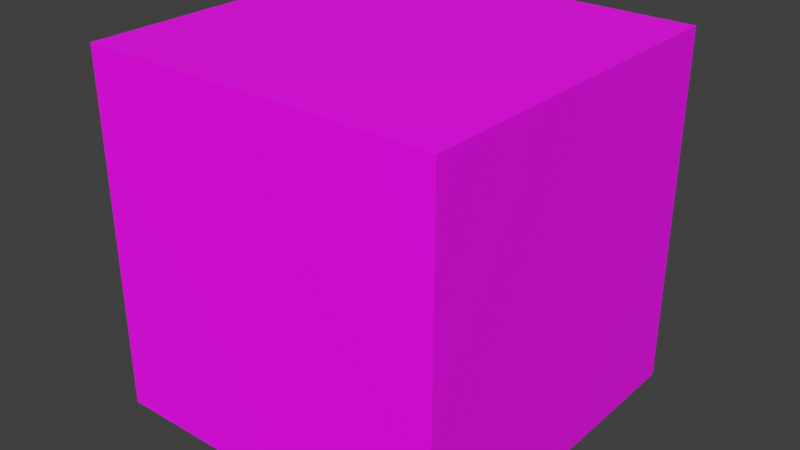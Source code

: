 # Source: models.blend  (saved by Blender 3.4.6; exported with 4.5.12 LTS)
import bpy
from mathutils import Matrix  # noqa: F401  (used for matrix-valued properties, if any)

bpy.ops.wm.read_factory_settings(use_empty=True)
scene = bpy.context.scene
scene.name = 'Scene'

# ---- collections
col_models = bpy.data.collections.new('Models'); scene.collection.children.link(col_models)

# ---- images (referenced by path relative to the original .blend; pixels are not part of the script)
import os
ASSET_DIR = os.environ.get("B2B_ASSET_DIR", "")  # directory of the original .blend (textures are referenced by path, not embedded)
HERE = os.path.dirname(os.path.abspath(__file__))  # packed textures are extracted next to this script under _unpacked/

def load_image(name, relpath, width, height, colorspace="sRGB"):
    """Load a texture the original file referenced (path relative to the .blend, or extracted next to this script)."""
    p = next((c for c in (os.path.join(HERE, relpath), os.path.join(ASSET_DIR, relpath)) if relpath and os.path.exists(c)), "")
    if p:
        img = bpy.data.images.load(p, check_existing=True)
        img.name = name
    else:  # same state as the original file: an image datablock whose file is absent (Cycles renders it pink)
        img = bpy.data.images.new(name, width, height)
        img.source = "FILE"
        img.filepath = "//" + (relpath or name)
    img.colorspace_settings.name = colorspace
    return img
img_grass_fairway_png = load_image('grass-fairway.png', 'textures/grass-fairway.png', 1024, 1024, 'sRGB')

# ---- materials (node trees are filled in below, after node groups)
mat_grass_fairway = bpy.data.materials.new('grass-fairway')
mat_grass_fairway.alpha_threshold = 0.0
mat_grass_fairway.use_backface_culling = True
mat_grass_fairway.use_transparent_shadow = False
mat_grass_fairway.diffuse_color = (1.0, 1.0, 1.0, 1.0)
mat_grass_fairway.roughness = 0.0
mat_grass_fairway.specular_intensity = 0.0
mat_grass_fairway.line_color = (0.0, 0.0, 0.0, 1.0)
mat_grass_fairway_copy = bpy.data.materials.new('grass-fairway-copy')
mat_grass_fairway_copy.alpha_threshold = 0.0
mat_grass_fairway_copy.use_backface_culling = True
mat_grass_fairway_copy.use_transparent_shadow = False
mat_grass_fairway_copy.diffuse_color = (1.0, 1.0, 1.0, 1.0)
mat_grass_fairway_copy.roughness = 0.0
mat_grass_fairway_copy.specular_intensity = 0.0
mat_grass_fairway_copy.line_color = (0.0, 0.0, 0.0, 1.0)

# ---- material node trees
mat_grass_fairway.use_nodes = True; mat_grass_fairway.node_tree.nodes.clear()
mat_grass_fairway_copy.use_nodes = True; mat_grass_fairway_copy.node_tree.nodes.clear()

# ---- world
world_world = bpy.data.worlds.new('World'); scene.world = world_world
world_world.use_nodes = True; world_world.node_tree.nodes.clear()
_N = world_world.node_tree.nodes; _L = world_world.node_tree.links
n0 = _N.new('ShaderNodeBackground'); n0.name = 'Background'; n0.location = (10, 300)
n0.inputs[0].default_value = (0.05088, 0.05088, 0.05088, 1.0)
n1 = _N.new('ShaderNodeOutputWorld'); n1.name = 'World Output'; n1.location = (172, 321)
_L.new(n0.outputs[0], n1.inputs[0])
n1.is_active_output = True
world_world.color = (0.05088, 0.05088, 0.05088)
world_world.use_sun_shadow = False
world_world.sun_shadow_jitter_overblur = 0.0

# ---- meshes
me_cube = bpy.data.meshes.new('Cube')
me_cube.from_pydata([(0.5, 0.5, 0.5), (0.5, 0.5, -0.5), (0.5, -0.5, 0.5), (0.5, -0.5, -0.5), (-0.5, 0.5, 0.5), (-0.5, 0.5, -0.5), (-0.5, -0.5, 0.5), (-0.5, -0.5, -0.5)], [], [(0, 4, 6, 2), (3, 2, 6, 7), (7, 6, 4, 5), (5, 1, 3, 7), (1, 0, 2, 3), (5, 4, 0, 1)])
me_cube.polygons.foreach_set('material_index', [0, 1, 0, 0, 0, 0])
_uv = me_cube.uv_layers.new(name='UVMap')
_uv.uv.foreach_set('vector', [1.0, 1.0, 1.192e-07, 1.0, 0.0, 1.192e-07, 1.0, 0.0, 1.0, -5.96e-08, 1.0, 1.0, 0.0, 1.0, -5.96e-08, 0.0, 1.0, -5.96e-08, 1.0, 1.0, 0.0, 1.0, -5.96e-08, 0.0, 1.192e-07, 0.0, 1.0, 1.192e-07, 1.0, 1.0, 0.0, 1.0, 1.0, -5.96e-08, 1.0, 1.0, 0.0, 1.0, -5.96e-08, 0.0, 1.0, -5.96e-08, 1.0, 1.0, 0.0, 1.0, -5.96e-08, 0.0])
me_cube.materials.append(mat_grass_fairway)
me_cube.materials.append(mat_grass_fairway_copy)
me_cube.use_remesh_preserve_volume = False
me_cube.use_remesh_preserve_attributes = False
me_cube.use_mirror_vertex_groups = False
me_cube.update()

# ---- objects
ob_bottom = bpy.data.objects.new('bottom', me_cube)
_N = mat_grass_fairway.node_tree.nodes; _L = mat_grass_fairway.node_tree.links
n0 = _N.new('ShaderNodeMapping'); n0.name = 'Mapping'; n0.location = (-470, 27)
n1 = _N.new('ShaderNodeTexCoord'); n1.name = 'Texture Coordinate'; n1.location = (-638, 17)
n1.object = ob_bottom
n2 = _N.new('ShaderNodeTexImage'); n2.name = 'Image Texture'; n2.location = (-304, 229)
n2.image = img_grass_fairway_png
n2.interpolation = 'Closest'
n3 = _N.new('ShaderNodeBsdfPrincipled'); n3.name = 'Principled BSDF'; n3.location = (-34, 309)
n3.distribution = 'GGX'
n3.subsurface_method = 'RANDOM_WALK_SKIN'
n3.inputs[3].default_value = 1.45
n3.inputs[27].default_value = (0.0, 0.0, 0.0, 1.0)
n3.inputs[28].default_value = 1.0
n4 = _N.new('ShaderNodeOutputMaterial'); n4.name = 'Material Output'; n4.location = (228, 334)
_L.new(n0.outputs[0], n2.inputs[0])
_L.new(n1.outputs[2], n0.inputs[0])
_L.new(n2.outputs[0], n3.inputs[0])
_L.new(n3.outputs[0], n4.inputs[0])
n4.is_active_output = True
_N = mat_grass_fairway_copy.node_tree.nodes; _L = mat_grass_fairway_copy.node_tree.links
n0 = _N.new('ShaderNodeMapping'); n0.name = 'Mapping'; n0.location = (-470, 27)
n0.inputs[3].default_value = (4.0, 4.0, 4.0)
n1 = _N.new('ShaderNodeTexCoord'); n1.name = 'Texture Coordinate'; n1.location = (-638, 17)
n1.object = ob_bottom
n2 = _N.new('ShaderNodeTexImage'); n2.name = 'Image Texture'; n2.location = (-304, 229)
n2.image = img_grass_fairway_png
n2.interpolation = 'Closest'
n3 = _N.new('ShaderNodeBsdfPrincipled'); n3.name = 'Principled BSDF'; n3.location = (-34, 309)
n3.distribution = 'GGX'
n3.subsurface_method = 'RANDOM_WALK_SKIN'
n3.inputs[3].default_value = 1.45
n3.inputs[27].default_value = (0.0, 0.0, 0.0, 1.0)
n3.inputs[28].default_value = 1.0
n4 = _N.new('ShaderNodeOutputMaterial'); n4.name = 'Material Output'; n4.location = (228, 334)
_L.new(n0.outputs[0], n2.inputs[0])
_L.new(n1.outputs[2], n0.inputs[0])
_L.new(n2.outputs[0], n3.inputs[0])
_L.new(n3.outputs[0], n4.inputs[0])
n4.is_active_output = True

# ---- transforms, parenting, visibility, modifiers, constraints
ob_bottom.location = (0.0, 0.0, 0.0)
ob_bottom.lock_rotations_4d = False
ob_bottom.empty_display_type = 'ARROWS'
ob_bottom.lineart.crease_threshold = 0.0

# ---- collection membership
col_models.objects.link(ob_bottom)

# ---- scene / render settings (as saved in the file)
scene.frame_start = 1; scene.frame_end = 48; scene.frame_set(48)
scene.render.engine = 'BLENDER_EEVEE_NEXT'
scene.render.film_transparent = True
scene.cycles.samples = 1024
scene.cycles.time_limit = 60.0
scene.cycles.sampling_pattern = 'TABULATED_SOBOL'
scene.cycles.use_light_tree = False
scene.view_settings.view_transform = 'Standard'
bpy.context.view_layer.update()

# ---- added for rendering (the .blend has no active camera and no usable light): camera, sun
cam_auto = bpy.data.cameras.new('AutoCamera')
cam_auto.lens = 50.0
cam_auto.sensor_width = 36.0
cam_auto.clip_end = 1000.0
ob_auto_camera = bpy.data.objects.new('AutoCamera', cam_auto)
scene.collection.objects.link(ob_auto_camera)
ob_auto_camera.location = (1.60254, -1.92304, 1.28203)
ob_auto_camera.rotation_euler = (1.09748, -7.21219e-08, 0.694738)
scene.camera = ob_auto_camera
light_auto_sun = bpy.data.lights.new('AutoSun', 'SUN')
light_auto_sun.energy = 3.0
light_auto_sun.angle = 0.0523599
ob_auto_sun = bpy.data.objects.new('AutoSun', light_auto_sun)
scene.collection.objects.link(ob_auto_sun)
ob_auto_sun.rotation_euler = (0.872665, 0.174533, 0.523599)
bpy.context.view_layer.update()

